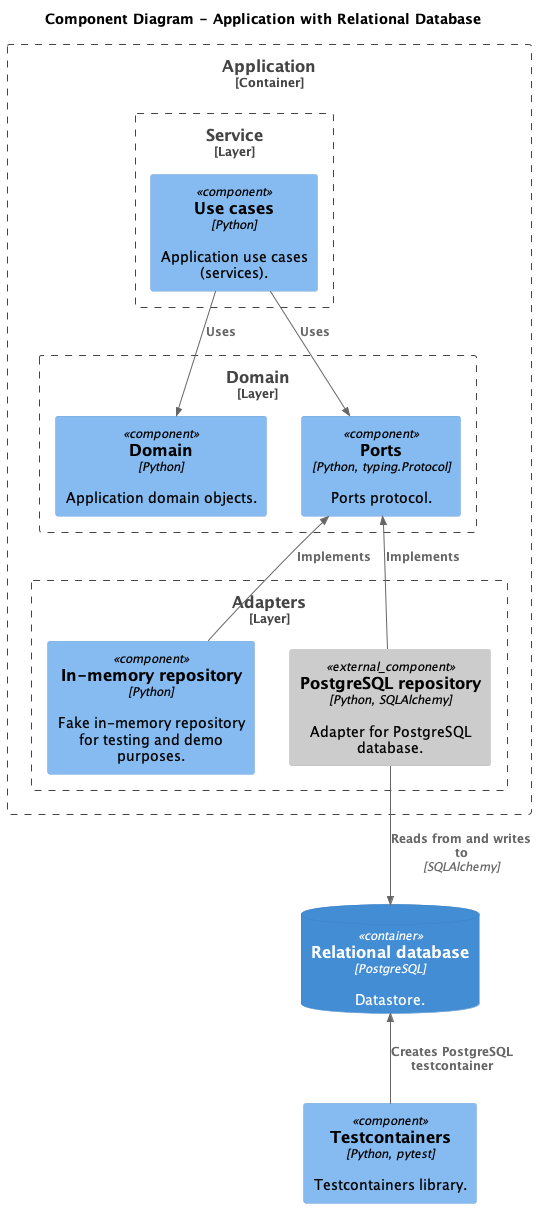

The diagram above was rendered by PlantUML. Its source (embedded in the PNG):
@startuml
!include <C4/C4_Component>
!include ../level_2_container/container/containers.puml

title Component Diagram - Application with Relational Database

relationalDbContainer()

Boundary(appContainerBoundary, "Application", "Container") {
    Boundary(serviceLayer, "Service", "Layer") {
        Component(useCases, "Use cases", "Python", "Application use cases (services).")
    }

    Boundary(domainLayer, "Domain", "Layer") {
        Component(domain, "Domain", "Python", "Application domain objects.")

        Component(ports, "Ports", "Python, typing.Protocol", "Ports protocol.")
    }

    Boundary(infrastructureLayer, "Adapters", "Layer") {
        Component(Repository, "In-memory repository", "Python", "Fake in-memory repository for testing and demo purposes.")

        Component_Ext(postgresRepository, "PostgreSQL repository", "Python, SQLAlchemy", "Adapter for PostgreSQL database.")
    }
}

Component(testcontainers, "Testcontainers", "Python, pytest", "Testcontainers library.")

Lay_R(domain, ports)

Lay_R(Repository, postgresRepository)

Rel_D(useCases, ports, "Uses")
Rel_D(useCases, domain, "Uses")

Rel_U(Repository, ports, "Implements")
Rel_U(postgresRepository, ports, "Implements")

Rel_D(postgresRepository, relationalDb, "Reads from and writes to", "SQLAlchemy")

Rel_U(testcontainers, relationalDb, "Creates PostgreSQL testcontainer")

@enduml